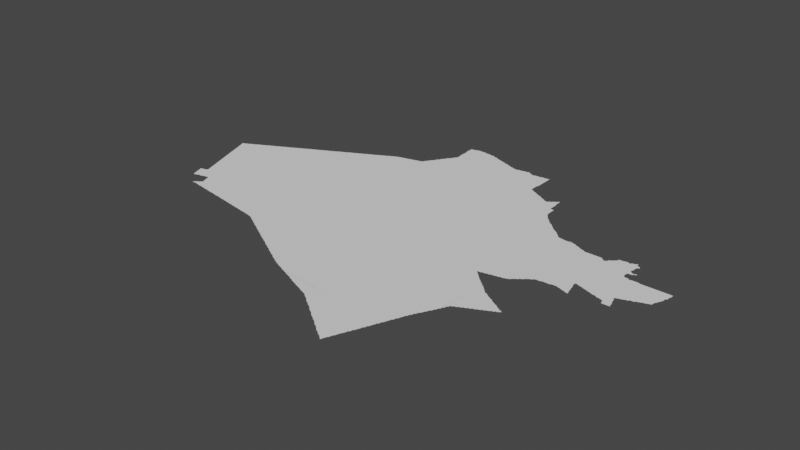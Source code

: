 # Source: baghdad.blend  (saved by Blender 3.3.6; exported with 4.5.12 LTS)
import bpy
from mathutils import Matrix  # noqa: F401  (used for matrix-valued properties, if any)

bpy.ops.wm.read_factory_settings(use_empty=True)
scene = bpy.context.scene
scene.name = 'Scene'

# ---- collections
col_collection = bpy.data.collections.new('Collection'); scene.collection.children.link(col_collection)

# ---- node groups
ng_auto_smooth = bpy.data.node_groups.new('Auto Smooth', 'GeometryNodeTree')
_s = ng_auto_smooth.interface.new_socket(name='Geometry', in_out='OUTPUT', socket_type='NodeSocketGeometry')
_s = ng_auto_smooth.interface.new_socket(name='Geometry', in_out='INPUT', socket_type='NodeSocketGeometry')
_s = ng_auto_smooth.interface.new_socket(name='Angle', in_out='INPUT', socket_type='NodeSocketFloat')
_s.subtype = 'ANGLE'
_s.min_value = 0.0
_s.max_value = 3.142
ng_auto_smooth.is_modifier = True
_N = ng_auto_smooth.nodes; _L = ng_auto_smooth.links
n0 = _N.new('NodeGroupOutput'); n0.name = 'Group Output'; n0.location = (480, -100)
n1 = _N.new('NodeGroupInput'); n1.name = 'Group Input'; n1.location = (-420, -300)
n2 = _N.new('NodeGroupInput'); n2.name = 'Group Input.001'; n2.location = (-60, -100)
n3 = _N.new('GeometryNodeSetShadeSmooth'); n3.name = 'Set Shade Smooth'; n3.location = (120, -100)
n3.domain = 'EDGE'
n4 = _N.new('GeometryNodeSetShadeSmooth'); n4.name = 'Set Shade Smooth.001'; n4.location = (300, -100)
n5 = _N.new('GeometryNodeInputMeshEdgeAngle'); n5.name = 'Edge Angle'; n5.location = (-420, -220)
n6 = _N.new('GeometryNodeInputEdgeSmooth'); n6.name = 'Is Edge Smooth'; n6.location = (-60, -160)
n7 = _N.new('GeometryNodeInputShadeSmooth'); n7.name = 'Is Face Smooth'; n7.location = (-240, -340)
n8 = _N.new('FunctionNodeBooleanMath'); n8.name = 'Boolean Math'; n8.location = (-60, -220)
n9 = _N.new('FunctionNodeCompare'); n9.name = 'Compare'; n9.location = (-240, -180)
n9.operation = 'LESS_EQUAL'
_L.new(n5.outputs[0], n9.inputs[0])
_L.new(n4.outputs[0], n0.inputs[0])
_L.new(n1.outputs[1], n9.inputs[1])
_L.new(n9.outputs[0], n8.inputs[0])
_L.new(n7.outputs[0], n8.inputs[1])
_L.new(n2.outputs[0], n3.inputs[0])
_L.new(n6.outputs[0], n3.inputs[1])
_L.new(n3.outputs[0], n4.inputs[0])
_L.new(n8.outputs[0], n3.inputs[2])
n0.is_active_output = True

# ---- world
world_world = bpy.data.worlds.new('World'); scene.world = world_world
world_world.use_nodes = True; world_world.node_tree.nodes.clear()
_N = world_world.node_tree.nodes; _L = world_world.node_tree.links
n0 = _N.new('ShaderNodeOutputWorld'); n0.name = 'World Output'; n0.location = (300, 300)
n1 = _N.new('ShaderNodeBackground'); n1.name = 'Background'; n1.location = (10, 300)
n1.inputs[0].default_value = (0.05088, 0.05088, 0.05088, 1.0)
_L.new(n1.outputs[0], n0.inputs[0])
n0.is_active_output = True
world_world.color = (0.05088, 0.05088, 0.05088)
world_world.use_sun_shadow = False
world_world.sun_shadow_jitter_overblur = 0.0

# ---- meshes
me_mesh_001 = bpy.data.meshes.new('Mesh.001')
me_mesh_001.from_pydata([(39.04, 32.32, -5.375e-08), (39.0, 32.44, -4.578e-08), (39.0, 32.45, -7.57e-08), (38.99, 32.47, -8.316e-08), (39.0, 32.48, -4.162e-08), (39.02, 32.38, -7.195e-08), (39.02, 32.39, -7.937e-08), (39.01, 32.41, -8.777e-08), (39.01, 32.43, -9.518e-08), (39.01, 32.48, -6.784e-08), (39.04, 32.33, -7.955e-08), (39.03, 32.35, -9.042e-08), (39.03, 32.37, -9.525e-08), (39.03, 32.48, -8.386e-08), (39.04, 32.64, -9.108e-08), (38.94, 32.94, -4.162e-08), (38.94, 32.95, -7.142e-08), (38.96, 32.88, -4.162e-08), (38.96, 32.89, -7.358e-08), (38.95, 32.91, -8.738e-08), (38.98, 32.82, -4.162e-08), (38.98, 32.83, -7.142e-08), (38.97, 32.85, -9.171e-08), (38.97, 32.87, -9.246e-08), (38.95, 32.93, -9.227e-08), (39.0, 32.76, -4.162e-08), (39.0, 32.77, -7.358e-08), (38.99, 32.79, -8.738e-08), (38.99, 32.81, -9.843e-08), (39.02, 32.7, -4.162e-08), (39.02, 32.71, -7.142e-08), (39.01, 32.73, -8.738e-08), (39.01, 32.75, -9.889e-08), (39.04, 32.65, -6.972e-08), (39.03, 32.67, -8.529e-08), (38.84, 33.24, -4.439e-08), (38.84, 33.25, -7.544e-08), (38.83, 33.27, -8.694e-08), (38.86, 33.18, -7.096e-08), (38.86, 33.19, -7.513e-08), (38.85, 33.21, -8.694e-08), (38.88, 33.12, -4.439e-08), (38.88, 33.13, -7.513e-08), (38.87, 33.15, -8.694e-08), (38.87, 33.17, -9.452e-08), (38.9, 33.06, -6.886e-08), (38.9, 33.07, -7.142e-08), (38.89, 33.09, -8.696e-08), (38.89, 33.11, -9.43e-08), (38.85, 33.23, -9.944e-08), (38.92, 33.0, -4.162e-08), (38.92, 33.01, -7.358e-08), (38.91, 33.03, -9.045e-08), (38.91, 33.05, -9.246e-08), (38.93, 32.97, -8.738e-08), (38.93, 32.99, -9.36e-08), (38.8, 33.35, -3.329e-08), (38.82, 33.3, -4.439e-08), (38.82, 33.31, -7.513e-08), (38.81, 33.33, -9.017e-08), (38.8, 33.36, -6.076e-08), (38.81, 33.36, -8.99e-08), (38.81, 33.35, -8.157e-08), (38.8, 33.35, -9.249e-08), (38.81, 33.36, -6.409e-08), (38.83, 33.29, -9.665e-08), (38.85, 33.37, -1.042e-07), (38.83, 33.37, -8.566e-08), (38.85, 33.38, -6.516e-08), (38.87, 33.39, -8.684e-08), (38.89, 33.4, -6.638e-08), (38.89, 33.39, -9.603e-08), (38.91, 33.41, -8.711e-08), (38.93, 33.41, -9.926e-08), (38.93, 33.42, -7.058e-08), (38.95, 33.43, -8.785e-08), (38.97, 33.43, -9.346e-08), (38.97, 33.44, -6.928e-08), (38.99, 33.45, -8.971e-08), (39.0, 33.46, -3.329e-08), (39.01, 33.46, -7.38e-08), (39.03, 33.47, -9.062e-08), (39.04, 33.48, -4.162e-08), (39.05, 32.31, -9.054e-08), (39.07, 32.31, -9.332e-08), (39.09, 32.32, -7.406e-08), (39.1, 32.32, -4.606e-08), (39.21, 32.15, -4.217e-08), (39.21, 32.16, -4.217e-08), (39.21, 32.15, -7.491e-08), (39.21, 32.16, -8.86e-08), (39.22, 32.15, -7.491e-08), (39.22, 32.16, -5.28e-08), (39.23, 32.15, -8.707e-08), (39.23, 32.17, -8.768e-08), (39.24, 32.18, -4.162e-08), (39.25, 32.15, -9.094e-08), (39.27, 32.19, -1.031e-07), (39.25, 32.19, -7.999e-08), (39.27, 32.15, -9.241e-08), (39.27, 32.2, -7.391e-08), (39.28, 32.3, -4.162e-08), (39.28, 32.31, -6.972e-08), (39.29, 32.14, -4.703e-08), (39.29, 32.15, -9.784e-08), (39.29, 32.21, -9.601e-08), (39.29, 32.22, -3.329e-08), (39.3, 32.22, -7.146e-08), (39.3, 32.24, -4.439e-08), (39.3, 32.25, -7.401e-08), (39.29, 32.27, -8.818e-08), (39.29, 32.29, -9.812e-08), (39.31, 32.14, -7.588e-08), (39.31, 32.22, -1.125e-07), (39.31, 32.24, -9.827e-08), (39.33, 32.14, -8.416e-08), (39.35, 32.13, -8.707e-08), (39.41, 32.13, -9.972e-08), (39.13, 32.44, -9.988e-08), (39.05, 32.49, -8.92e-08), (39.06, 32.58, -3.329e-08), (39.06, 32.59, -6.972e-08), (39.05, 32.61, -8.529e-08), (39.05, 32.63, -9.673e-08), (39.07, 32.49, -9.509e-08), (39.08, 32.5, -4.162e-08), (39.08, 32.52, -3.329e-08), (39.08, 32.53, -6.972e-08), (39.07, 32.55, -8.529e-08), (39.07, 32.57, -9.251e-08), (39.08, 32.5, -4.994e-08), (39.08, 32.5, -5.664e-08), (39.09, 32.5, -5.993e-08), (39.09, 32.5, -8.653e-08), (39.08, 32.51, -4.994e-08), (39.09, 32.52, -9.146e-08), (39.11, 32.33, -9.692e-08), (39.09, 32.5, -9.554e-08), (39.42, 33.0, -9.267e-08), (39.13, 32.33, -9.073e-08), (39.15, 32.33, -8.707e-08), (39.17, 32.34, -9.158e-08), (39.19, 32.34, -5.76e-08), (39.19, 32.35, -9.848e-08), (39.21, 32.35, -9.334e-08), (39.23, 32.35, -8.823e-08), (39.25, 32.36, -9.404e-08), (39.27, 32.33, -8.529e-08), (39.27, 32.35, -9.194e-08), (39.03, 32.69, -9.661e-08), (39.05, 33.48, -7.753e-08), (39.07, 33.49, -9.178e-08), (39.08, 33.5, -4.162e-08), (39.09, 33.5, -9.646e-08), (39.11, 33.51, -9.513e-08), (39.12, 33.52, -4.412e-08), (39.13, 33.53, -8.032e-08), (39.15, 33.53, -9.317e-08), (39.16, 33.54, -5.527e-08), (39.17, 33.55, -9.418e-08), (39.19, 33.55, -9.419e-08), (39.2, 33.56, -5.438e-08), (39.21, 33.57, -8.144e-08), (39.23, 33.57, -9.597e-08), (39.61, 33.54, -9.988e-08), (39.24, 33.58, -8.269e-08), (39.25, 33.59, -8.424e-08), (39.27, 33.59, -9.597e-08), (39.28, 33.6, -7.72e-08), (39.29, 33.61, -8.566e-08), (39.31, 33.61, -9.681e-08), (39.31, 33.62, -6.409e-08), (39.33, 33.63, -8.472e-08), (39.35, 33.63, -9.848e-08), (39.35, 33.64, -6.638e-08), (39.37, 32.13, -9.094e-08), (39.39, 32.13, -9.505e-08), (39.41, 32.12, -4.703e-08), (39.43, 32.12, -8.97e-08), (39.45, 32.12, -9.057e-08), (39.47, 32.11, -8.707e-08), (39.49, 32.11, -9.094e-08), (39.51, 32.11, -9.241e-08), (39.53, 32.1, -8.058e-08), (39.53, 32.11, -9.973e-08), (39.55, 32.1, -7.708e-08), (39.57, 32.1, -8.468e-08), (39.59, 32.09, -8.768e-08), (39.61, 32.09, -9.429e-08), (39.63, 32.09, -9.253e-08), (39.65, 32.09, -9.848e-08), (39.65, 32.08, -5.261e-08), (39.67, 32.08, -7.708e-08), (39.39, 33.65, -9.694e-08), (39.37, 33.65, -8.684e-08), (39.39, 33.66, -6.835e-08), (39.41, 33.67, -8.785e-08), (39.43, 33.67, -9.926e-08), (39.43, 33.68, -7.058e-08), (39.45, 33.69, -7.857e-08), (39.46, 33.7, -3.329e-08), (39.47, 33.7, -7.38e-08), (39.49, 33.71, -9.042e-08), (39.5, 33.72, -7.309e-08), (39.51, 33.72, -7.485e-08), (39.53, 33.73, -9.11e-08), (39.54, 33.74, -4.162e-08), (39.55, 33.74, -7.753e-08), (39.57, 33.75, -8.177e-08), (39.58, 33.76, -4.217e-08), (39.59, 33.77, -8.032e-08), (39.61, 33.77, -8.377e-08), (39.62, 33.78, -4.412e-08), (39.63, 33.79, -8.092e-08), (39.65, 33.79, -9.424e-08), (39.66, 33.8, -7.262e-08), (39.67, 33.81, -8.25e-08), (39.69, 32.08, -8.953e-08), (39.71, 32.07, -8.768e-08), (39.73, 32.07, -9.111e-08), (39.75, 32.07, -9.778e-08), (39.77, 32.06, -5.261e-08), (39.77, 32.07, -9.773e-08), (39.79, 32.06, -7.708e-08), (39.81, 32.06, -8.468e-08), (39.83, 32.05, -8.768e-08), (39.85, 32.05, -9.806e-08), (39.87, 32.05, -9.253e-08), (39.89, 32.04, -5.261e-08), (39.89, 32.05, -9.977e-08), (39.91, 32.04, -7.708e-08), (39.93, 32.04, -8.386e-08), (39.95, 32.03, -8.928e-08), (39.99, 32.03, -9.67e-08), (40.0, 32.02, -3.329e-08), (40.12, 33.04, -7.803e-08), (39.69, 33.81, -9.419e-08), (39.7, 33.82, -5.28e-08), (39.73, 33.83, -9.893e-08), (39.71, 33.83, -8.424e-08), (39.77, 33.85, -9.943e-08), (39.74, 33.84, -7.483e-08), (39.75, 33.85, -8.462e-08), (39.77, 33.86, -6.409e-08), (39.79, 33.87, -9.126e-08), (39.81, 33.87, -9.034e-08), (39.81, 33.88, -6.249e-08), (39.83, 33.89, -8.684e-08), (39.85, 33.89, -9.848e-08), (39.85, 33.9, -6.638e-08), (39.87, 33.91, -8.711e-08), (40.07, 33.9, -9.988e-08), (39.89, 33.91, -9.926e-08), (39.93, 33.93, -9.771e-08), (39.89, 33.92, -7.058e-08), (39.91, 33.93, -8.785e-08), (39.93, 33.94, -6.928e-08), (39.95, 33.95, -8.971e-08), (39.96, 33.96, -3.329e-08), (39.97, 33.96, -7.38e-08), (39.99, 33.97, -9.062e-08), (40.13, 32.0, -5.842e-08), (40.15, 32.0, -8.478e-08), (40.17, 32.0, -8.386e-08), (40.19, 31.99, -8.928e-08), (40.21, 31.99, -9.128e-08), (40.24, 31.98, -3.329e-08), (40.23, 31.99, -9.28e-08), (40.25, 31.98, -5.842e-08), (40.21, 32.34, -9.988e-08), (40.27, 31.98, -7.816e-08), (40.29, 31.98, -8.386e-08), (40.31, 31.97, -8.952e-08), (40.01, 32.02, -7.207e-08), (40.03, 32.02, -7.816e-08), (40.05, 32.02, -8.386e-08), (40.07, 32.01, -8.98e-08), (40.11, 32.01, -9.785e-08), (40.4, 34.09, -9.988e-08), (40.0, 33.98, -8.14e-08), (40.01, 33.98, -7.753e-08), (40.03, 33.99, -9.11e-08), (40.04, 34.0, -4.162e-08), (40.05, 34.0, -8.121e-08), (40.07, 34.01, -9.513e-08), (40.08, 34.02, -4.412e-08), (40.09, 34.03, -8.393e-08), (40.11, 34.03, -9.317e-08), (40.12, 34.04, -5.527e-08), (40.15, 34.05, -9.579e-08), (40.13, 34.05, -8.25e-08), (40.16, 34.06, -5.438e-08), (40.17, 34.07, -8.144e-08), (40.19, 34.07, -9.597e-08), (40.2, 34.08, -5.771e-08), (40.21, 34.09, -8.424e-08), (40.23, 34.09, -8.98e-08), (40.24, 34.1, -6.193e-08), (40.25, 34.11, -9.518e-08), (40.27, 34.11, -9.681e-08), (40.27, 34.12, -6.409e-08), (40.29, 34.13, -8.472e-08), (40.31, 34.13, -9.848e-08), (40.31, 34.14, -6.638e-08), (40.33, 31.97, -9.431e-08), (40.36, 31.96, -4.162e-08), (40.35, 31.97, -9.588e-08), (40.37, 31.96, -6.187e-08), (40.39, 31.96, -7.915e-08), (40.41, 31.95, -8.48e-08), (40.44, 31.94, -3.329e-08), (40.43, 31.95, -9.913e-08), (40.45, 31.94, -7.67e-08), (40.48, 31.92, -4.412e-08), (40.47, 31.93, -8.844e-08), (40.49, 31.91, -8.144e-08), (40.77, 31.96, -9.988e-08), (40.52, 31.9, -6.193e-08), (40.51, 31.91, -9.307e-08), (40.53, 31.89, -8.505e-08), (40.55, 31.88, -7.01e-08), (40.55, 31.89, -9.848e-08), (40.58, 31.86, -3.329e-08), (40.57, 31.87, -8.804e-08), (40.59, 31.86, -7.581e-08), (40.62, 31.84, -4.412e-08), (40.61, 31.85, -9.762e-08), (40.63, 31.83, -8.674e-08), (40.65, 33.06, -9.052e-08), (41.15, 34.27, -9.988e-08), (40.33, 34.15, -8.684e-08), (40.35, 34.16, -6.835e-08), (40.35, 34.15, -9.573e-08), (40.37, 34.17, -8.785e-08), (40.39, 34.17, -9.926e-08), (40.39, 34.18, -7.058e-08), (40.41, 34.19, -8.804e-08), (40.42, 34.2, -3.329e-08), (40.43, 34.2, -7.38e-08), (40.45, 34.21, -9.042e-08), (40.46, 34.22, -3.329e-08), (40.47, 34.22, -7.485e-08), (40.49, 34.23, -9.11e-08), (40.5, 34.24, -6.513e-08), (40.53, 34.25, -9.172e-08), (40.51, 34.24, -7.753e-08), (40.54, 34.26, -4.217e-08), (40.55, 34.27, -8.391e-08), (40.57, 34.27, -9.317e-08), (40.58, 34.28, -4.412e-08), (40.59, 34.29, -8.092e-08), (40.61, 34.29, -9.419e-08), (40.62, 34.3, -7.275e-08), (40.63, 34.31, -8.25e-08), (40.9, 31.68, -4.412e-08), (40.91, 31.67, -8.649e-08), (40.94, 31.66, -5.771e-08), (40.93, 31.67, -9.21e-08), (40.95, 31.65, -8.533e-08), (40.66, 31.82, -5.771e-08), (40.65, 31.83, -9.378e-08), (40.67, 31.81, -8.472e-08), (40.69, 31.8, -6.835e-08), (40.69, 31.81, -9.848e-08), (40.72, 31.78, -6.535e-08), (40.71, 31.79, -9.195e-08), (40.73, 31.78, -7.581e-08), (40.76, 31.76, -7.129e-08), (40.75, 31.77, -9.665e-08), (40.77, 31.75, -8.2e-08), (40.8, 31.74, -5.771e-08), (40.79, 31.75, -9.5e-08), (40.81, 31.73, -8.939e-08), (40.83, 31.72, -6.638e-08), (40.83, 31.73, -9.76e-08), (40.86, 31.7, -3.329e-08), (40.85, 31.71, -8.804e-08), (40.87, 31.7, -8.22e-08), (40.89, 31.69, -9.196e-08), (41.13, 33.0, -8.974e-08), (40.65, 34.31, -9.824e-08), (40.66, 34.32, -3.329e-08), (40.67, 34.32, -7.335e-08), (40.71, 34.33, -9.662e-08), (40.69, 34.32, -8.279e-08), (40.73, 34.33, -9.257e-08), (40.75, 34.34, -6.326e-08), (40.77, 34.34, -8.783e-08), (40.79, 34.35, -8.874e-08), (40.81, 34.35, -9.339e-08), (40.82, 34.36, -4.162e-08), (40.83, 34.36, -8.972e-08), (40.85, 34.36, -8.386e-08), (40.87, 34.37, -8.92e-08), (40.89, 34.37, -9.349e-08), (40.9, 34.38, -4.162e-08), (40.91, 34.38, -7.524e-08), (40.93, 34.38, -8.875e-08), (40.95, 34.39, -9.755e-08), (40.12, 32.0, 3.329e-08), (40.74, 34.34, 3.329e-08), (42.64, 30.72, -5.28e-08), (42.66, 30.7, -6.532e-08), (42.65, 30.71, -8.732e-08), (42.67, 30.69, -7.679e-08), (42.69, 30.68, -6.748e-08), (42.69, 30.69, -9.593e-08), (42.72, 30.66, -4.412e-08), (42.71, 30.67, -9.083e-08), (42.76, 30.71, -9.988e-08), (42.73, 30.65, -8.744e-08), (42.75, 30.64, -7.299e-08), (42.75, 30.65, -9.926e-08), (42.78, 30.62, -6.023e-08), (42.77, 30.63, -9.316e-08), (42.8, 30.6, -4.162e-08), (42.79, 30.61, -8.92e-08), (42.8, 30.6, -5.438e-08), (42.81, 30.61, -8.529e-08), (42.81, 30.63, -9.419e-08), (42.82, 30.65, -8.429e-08), (42.82, 30.64, -4.528e-08), (42.83, 30.67, -9.007e-08), (42.85, 30.73, -1.003e-07), (42.84, 30.68, -3.329e-08), (42.84, 30.69, -7.277e-08), (42.85, 30.71, -8.711e-08), (40.97, 31.64, -6.638e-08), (40.97, 31.65, -9.76e-08), (40.99, 31.63, -9.123e-08), (41.01, 31.62, -7.311e-08), (41.01, 31.63, -9.834e-08), (41.04, 31.6, -4.217e-08), (41.03, 31.61, -9.148e-08), (41.05, 31.59, -8.601e-08), (41.08, 31.58, -5.868e-08), (41.07, 31.59, -9.419e-08), (41.28, 31.71, -9.988e-08), (41.09, 31.57, -8.923e-08), (41.11, 31.56, -8.28e-08), (41.11, 31.57, -9.681e-08), (41.13, 31.55, -8.761e-08), (41.15, 31.54, -7.311e-08), (41.15, 31.55, -9.878e-08), (41.18, 31.52, -4.217e-08), (41.17, 31.53, -9.148e-08), (41.19, 31.51, -8.604e-08), (41.22, 31.5, -5.28e-08), (41.21, 31.51, -9.082e-08), (41.23, 31.49, -8.462e-08), (41.25, 31.48, -8.175e-08), (41.25, 31.49, -9.842e-08), (41.27, 31.47, -8.737e-08), (40.97, 34.39, -9.51e-08), (40.98, 34.41, -8.105e-08), (40.99, 34.41, -9.677e-08), (41.0, 34.44, -4.162e-08), (40.99, 34.43, -8.931e-08), (41.01, 34.45, -8.94e-08), (41.02, 34.47, -6.516e-08), (41.03, 34.47, -8.962e-08), (41.03, 34.49, -7.877e-08), (41.04, 34.5, -3.329e-08), (41.05, 34.51, -8.804e-08), (41.06, 34.52, -6.354e-08), (41.07, 34.53, -9.508e-08), (41.07, 34.55, -7.855e-08), (41.08, 34.56, -6.143e-08), (41.09, 34.57, -8.804e-08), (41.1, 34.58, -7.876e-08), (41.11, 34.61, -7.635e-08), (41.11, 34.59, -9.698e-08), (41.12, 34.62, -6.057e-08), (41.13, 34.63, -8.643e-08), (41.14, 34.64, -6.193e-08), (41.15, 34.65, -9.5e-08), (41.15, 34.67, -7.012e-08), (41.16, 34.68, -3.329e-08), (41.17, 34.69, -8.643e-08), (41.18, 34.7, -5.868e-08), (41.19, 34.71, -9.41e-08), (41.2, 34.73, -7.399e-08), (41.21, 34.73, -9.721e-08), (41.21, 34.75, -8.566e-08), (41.22, 34.76, -5.868e-08), (41.23, 34.77, -9.3e-08), (41.24, 34.79, -9.045e-08), (41.24, 34.81, -8.517e-08), (41.24, 34.83, -8.74e-08), (41.23, 34.85, -9.19e-08), (41.23, 34.87, -9.674e-08), (41.36, 34.82, -9.988e-08), (41.22, 34.99, -4.661e-08), (41.22, 35.01, -4.994e-08), (41.22, 35.03, -6.73e-08), (41.22, 35.05, -8.18e-08), (41.22, 35.07, -9.113e-08), (41.22, 35.09, -8.324e-08), (41.22, 35.1, -6.193e-08), (41.23, 34.89, -9.156e-08), (41.23, 34.91, -9.094e-08), (41.23, 34.93, -9.275e-08), (41.23, 34.95, -9.228e-08), (41.23, 34.97, -9.364e-08), (41.23, 34.99, -9.692e-08), (41.27, 35.11, -1.045e-07), (41.23, 35.11, -9.024e-08), (41.25, 35.11, -9.279e-08), (41.28, 35.12, -5.375e-08), (41.48, 31.36, -5.951e-08), (41.49, 31.35, -8.734e-08), (41.52, 31.34, -4.162e-08), (41.51, 31.35, -9.749e-08), (41.53, 31.34, -8.487e-08), (41.55, 31.33, -8.737e-08), (41.57, 31.32, -6.084e-08), (41.57, 31.33, -9.695e-08), (41.59, 31.31, -8.909e-08), (41.29, 31.46, -9.165e-08), (41.29, 31.47, -9.817e-08), (41.32, 31.44, -4.162e-08), (41.31, 31.45, -9.095e-08), (41.33, 31.43, -8.761e-08), (41.36, 31.42, -5.28e-08), (41.35, 31.43, -9.419e-08), (41.37, 31.41, -8.462e-08), (41.39, 31.4, -6.516e-08), (41.39, 31.41, -9.634e-08), (41.41, 31.39, -8.737e-08), (41.43, 31.38, -6.904e-08), (41.43, 31.39, -9.926e-08), (41.45, 31.37, -9.107e-08), (41.47, 31.37, -9.904e-08), (41.57, 33.05, -8.584e-08), (41.29, 35.12, -8.724e-08), (41.31, 35.13, -8.723e-08), (41.33, 35.13, -9.339e-08), (41.34, 35.14, -4.162e-08), (41.35, 35.13, -9.926e-08), (41.35, 35.14, -4.786e-08), (41.39, 35.13, -9.758e-08), (41.37, 35.13, -9.264e-08), (41.41, 35.13, -9.387e-08), (41.53, 34.94, -9.988e-08), (41.43, 35.13, -8.788e-08), (41.45, 35.12, -8.468e-08), (41.47, 35.12, -8.268e-08), (41.51, 35.11, -9.914e-08), (41.49, 35.12, -6.48e-08), (41.51, 35.12, -4.661e-08), (41.53, 35.11, -9.241e-08), (41.55, 35.11, -9.268e-08), (41.57, 35.11, -8.529e-08), (41.59, 35.09, -9.926e-08), (41.59, 35.1, -6.459e-08), (41.62, 31.3, -7.045e-08), (41.61, 31.31, -9.328e-08), (41.63, 31.3, -7.581e-08), (41.65, 31.29, -9.839e-08), (41.67, 31.28, -6.564e-08), (41.67, 31.29, -9.772e-08), (41.69, 31.27, -8.462e-08), (41.72, 31.26, -4.528e-08), (41.71, 31.27, -9.51e-08), (41.73, 31.26, -9.351e-08), (41.75, 31.25, -8.972e-08), (41.77, 31.24, -6.733e-08), (41.77, 31.25, -9.926e-08), (41.79, 31.23, -9.243e-08), (41.82, 31.22, -5.375e-08), (41.81, 31.23, -8.998e-08), (41.83, 31.21, -8.092e-08), (41.85, 31.21, -8.865e-08), (41.87, 31.2, -7.277e-08), (41.89, 31.19, -1.012e-07), (41.91, 31.18, -5.693e-08), (41.91, 31.19, -9.902e-08), (41.78, 32.79, -5.892e-08), (41.97, 33.02, -8.506e-08), (41.71, 34.98, -9.988e-08), (41.87, 34.99, -9.977e-08), (41.65, 35.07, -9.666e-08), (41.61, 35.09, -8.972e-08), (41.63, 35.09, -8.263e-08), (41.65, 35.08, -5.845e-08), (41.67, 35.07, -8.872e-08), (41.69, 35.06, -7.756e-08), (41.71, 35.05, -9.518e-08), (41.7, 35.06, -4.528e-08), (41.75, 35.04, -8.617e-08), (41.73, 35.05, -8.723e-08), (41.77, 35.03, -9.246e-08), (41.76, 35.04, -4.162e-08), (41.79, 35.03, -8.529e-08), (41.81, 35.01, -9.926e-08), (41.81, 35.02, -6.68e-08), (41.83, 35.01, -9.172e-08), (41.85, 35.01, -8.435e-08), (41.87, 35.0, -5.693e-08), (41.89, 34.99, -9.013e-08), (41.93, 34.97, -9.539e-08), (41.91, 34.98, -7.955e-08), (42.2, 31.04, -5.868e-08), (42.22, 31.02, -6.549e-08), (42.21, 31.03, -8.616e-08), (42.23, 31.01, -7.749e-08), (41.93, 31.17, -8.407e-08), (41.96, 31.16, -4.162e-08), (41.95, 31.17, -9.921e-08), (41.97, 31.16, -8.294e-08), (41.99, 31.15, -9.152e-08), (42.01, 31.14, -6.3e-08), (42.01, 31.15, -9.518e-08), (42.03, 31.13, -8.529e-08), (42.06, 31.12, -4.412e-08), (42.05, 31.13, -9.365e-08), (42.07, 31.12, -8.48e-08), (42.09, 31.11, -9.269e-08), (42.11, 31.1, -6.541e-08), (42.11, 31.11, -9.926e-08), (42.14, 31.08, -4.217e-08), (42.13, 31.09, -8.92e-08), (42.15, 31.07, -8.192e-08), (42.17, 31.06, -7.166e-08), (42.17, 31.07, -9.682e-08), (42.19, 31.05, -9.306e-08), (41.92, 34.98, -5.438e-08), (41.95, 34.97, -8.751e-08), (41.97, 34.96, -7.513e-08), (41.99, 34.95, -9.584e-08), (41.98, 34.96, -4.162e-08), (42.01, 34.95, -9.111e-08), (42.03, 34.95, -9.241e-08), (42.05, 34.95, -9.813e-08), (42.05, 34.96, -4.717e-08), (42.09, 34.96, -8.716e-08), (42.07, 34.96, -6.948e-08), (42.11, 34.96, -9.489e-08), (42.13, 34.97, -8.902e-08), (42.15, 34.97, -9.379e-08), (42.17, 34.97, -9.571e-08), (42.2, 34.98, -7.741e-08), (42.19, 34.98, -9.398e-08), (42.18, 34.97, -8.74e-08), (42.19, 34.98, -4.162e-08), (42.19, 34.98, -3.329e-08), (42.21, 34.97, -8.761e-08), (42.25, 34.95, -9.134e-08), (42.23, 34.96, -7.401e-08), (42.25, 31.0, -6.95e-08), (42.25, 31.01, -9.548e-08), (42.28, 30.98, -5.527e-08), (42.27, 30.99, -9.083e-08), (42.29, 30.97, -8.812e-08), (42.31, 30.96, -7.399e-08), (42.31, 30.97, -9.926e-08), (42.34, 30.94, -6.354e-08), (42.33, 30.95, -9.462e-08), (42.36, 30.92, -7.013e-08), (42.35, 30.93, -9.754e-08), (42.37, 30.91, -8.192e-08), (42.39, 30.9, -7.166e-08), (42.39, 30.91, -9.5e-08), (42.42, 30.88, -5.868e-08), (42.41, 30.89, -9.306e-08), (42.44, 30.86, -8.616e-08), (42.43, 30.87, -8.76e-08), (42.45, 30.85, -7.749e-08), (42.47, 30.84, -6.95e-08), (42.47, 30.85, -9.245e-08), (42.5, 30.82, -4.412e-08), (42.49, 30.83, -9.083e-08), (42.51, 30.81, -8.745e-08), (42.53, 30.8, -7.299e-08), (42.53, 30.81, -9.791e-08), (42.56, 30.78, -6.023e-08), (42.55, 30.79, -9.5e-08), (42.62, 31.23, -9.988e-08), (42.86, 34.03, -9.988e-08), (42.55, 34.55, -9.952e-08), (42.49, 34.59, -9.757e-08), (42.53, 34.57, -8.734e-08), (42.59, 34.53, -9.835e-08), (42.49, 34.61, -9.583e-08), (42.49, 34.71, -1.07e-07), (42.49, 34.66, -9.489e-08), (42.49, 34.69, -9.364e-08), (42.51, 34.58, -7.298e-08), (42.5, 34.72, -4.832e-08), (42.5, 34.89, -4.994e-08), (42.52, 34.58, -3.329e-08), (42.55, 34.56, -7.01e-08), (42.24, 34.96, -3.329e-08), (42.27, 34.94, -8.92e-08), (42.29, 34.94, -8.606e-08), (42.31, 34.95, -9.312e-08), (42.33, 34.95, -9.038e-08), (42.36, 34.95, -9.45e-08), (42.37, 34.95, -9.253e-08), (42.39, 34.95, -9.692e-08), (42.39, 34.96, -4.661e-08), (42.41, 34.96, -9.439e-08), (42.43, 34.96, -8.269e-08), (42.45, 34.96, -8.164e-08), (42.47, 34.96, -8.74e-08), (42.49, 34.97, -8.848e-08), (42.5, 34.93, -4.994e-08), (42.5, 34.97, -4.742e-08), (42.58, 30.76, -6.974e-08), (42.57, 30.77, -8.92e-08), (42.59, 30.75, -8.043e-08), (42.61, 30.74, -7.025e-08), (42.61, 30.75, -9.76e-08), (42.63, 30.73, -9.611e-08), (42.87, 30.77, -9.826e-08), (42.86, 30.73, -6.409e-08), (42.87, 30.75, -8.424e-08), (42.89, 30.81, -9.113e-08), (42.88, 33.04, -9.052e-08), (42.95, 34.33, -9.957e-08), (42.94, 34.21, -9.988e-08), (42.57, 34.55, -8.566e-08), (42.59, 34.54, -6.409e-08), (42.63, 34.51, -9.553e-08), (42.62, 34.52, -7.83e-08), (42.61, 34.53, -8.462e-08), (42.67, 34.49, -9.657e-08), (42.65, 34.51, -7.812e-08), (42.66, 34.5, -4.412e-08), (42.71, 34.47, -9.448e-08), (42.7, 34.48, -7.01e-08), (42.69, 34.49, -7.787e-08), (42.75, 34.45, -9.099e-08), (42.73, 34.46, -7.27e-08), (42.74, 34.46, -3.329e-08), (42.77, 34.43, -9.848e-08), (42.77, 34.44, -7.167e-08), (42.79, 34.43, -8.458e-08), (42.81, 34.42, -6.197e-08), (42.89, 34.4, -9.988e-08), (42.83, 34.43, -8.886e-08), (42.84, 34.44, -4.162e-08), (42.87, 34.45, -1.01e-07), (42.85, 34.45, -7.999e-08), (42.87, 34.47, -7.577e-08), (42.88, 30.78, -7.256e-08), (42.88, 30.79, -8.152e-08), (42.9, 30.82, -3.329e-08), (42.9, 30.83, -7.401e-08), (42.91, 30.85, -8.737e-08), (42.91, 30.87, -9.848e-08), (42.92, 30.87, -6.3e-08), (42.93, 30.89, -8.462e-08), (42.93, 30.91, -9.51e-08), (42.95, 30.95, -9.271e-08), (42.94, 30.92, -5.438e-08), (42.95, 30.93, -8.092e-08), (42.97, 31.01, -9.515e-08), (42.96, 30.96, -8.706e-08), (42.96, 30.97, -7.513e-08), (42.97, 30.99, -8.761e-08), (42.98, 31.01, -6.564e-08), (42.99, 31.03, -8.498e-08), (42.99, 31.05, -8.813e-08), (43.01, 31.09, -9.622e-08), (43.0, 31.06, -5.438e-08), (43.01, 31.07, -8.092e-08), (43.03, 31.13, -9.226e-08), (43.02, 31.1, -4.162e-08), (43.02, 31.11, -7.485e-08), (43.03, 31.15, -9.848e-08), (43.04, 31.15, -6.792e-08), (43.05, 31.17, -8.533e-08), (43.05, 31.19, -9.597e-08), (43.07, 31.21, -8.833e-08), (43.11, 31.33, -9.874e-08), (43.06, 31.2, -5.375e-08), (43.07, 31.23, -9.221e-08), (43.08, 31.25, -8.065e-08), (43.09, 31.29, -9.812e-08), (43.08, 31.24, -4.162e-08), (43.09, 31.27, -8.914e-08), (43.11, 31.31, -8.939e-08), (43.1, 31.29, -6.541e-08), (43.13, 31.35, -8.58e-08), (43.12, 31.34, -5.951e-08), (43.13, 31.37, -9.429e-08), (43.15, 31.43, -9.769e-08), (43.14, 31.38, -4.162e-08), (43.14, 31.39, -7.581e-08), (43.15, 31.41, -8.934e-08), (43.17, 31.47, -9.756e-08), (43.19, 31.51, -9.849e-08), (43.21, 31.55, -9.847e-08), (43.16, 31.43, -6.733e-08), (43.17, 31.45, -8.684e-08), (43.18, 31.47, -6.638e-08), (43.19, 31.49, -8.684e-08), (43.29, 31.69, -9.789e-08), (43.37, 32.37, -1.073e-07), (43.08, 32.53, -9.988e-08), (43.17, 32.58, -8.818e-08), (43.17, 32.56, -7.222e-08), (43.19, 32.55, -8.331e-08), (43.18, 32.56, -3.329e-08), (43.18, 32.58, -7.852e-08), (43.19, 32.58, -7.491e-08), (43.22, 33.67, -9.988e-08), (43.23, 33.91, -9.583e-08), (43.21, 33.93, -8.81e-08), (43.01, 34.15, -9.123e-08), (43.03, 34.11, -8.889e-08), (43.01, 34.13, -9.76e-08), (43.0, 34.17, -5.327e-08), (43.0, 34.19, -4.994e-08), (43.0, 34.25, -5.022e-08), (43.05, 34.07, -9.854e-08), (43.04, 34.1, -6.596e-08), (43.02, 34.13, -6.638e-08), (43.05, 34.09, -7.778e-08), (43.07, 34.05, -9.76e-08), (43.07, 34.07, -7.829e-08), (43.09, 34.03, -9.5e-08), (43.09, 34.05, -7.468e-08), (43.13, 33.99, -9.557e-08), (43.11, 34.01, -9.76e-08), (43.11, 34.03, -7.468e-08), (43.12, 34.01, -7.166e-08), (43.15, 33.97, -9.541e-08), (43.15, 33.99, -7.382e-08), (43.18, 33.96, -6.575e-08), (43.17, 33.97, -7.894e-08), (43.2, 33.94, -7.075e-08), (43.19, 33.95, -8.403e-08), (42.89, 34.47, -9.271e-08), (42.89, 34.48, -6.973e-08), (42.95, 34.31, -9.744e-08), (42.95, 34.37, -9.657e-08), (42.94, 34.47, -9.572e-08), (42.91, 34.49, -9.317e-08), (42.92, 34.5, -6.126e-08), (42.93, 34.51, -8.944e-08), (42.94, 34.52, -4.412e-08), (42.95, 34.29, -9.77e-08), (42.95, 34.35, -8.997e-08), (42.95, 34.41, -8.99e-08), (42.94, 34.43, -8.606e-08), (42.94, 34.45, -8.74e-08), (42.94, 34.49, -8.299e-08), (42.94, 34.51, -8.324e-08), (42.94, 34.52, -6.084e-08), (42.97, 34.29, -9.562e-08), (42.99, 34.29, -9.999e-08), (43.0, 34.27, -6.187e-08), (43.0, 34.29, -7.016e-08), (43.2, 31.51, -7.058e-08), (43.21, 31.53, -8.785e-08), (43.22, 31.55, -6.928e-08), (43.23, 31.57, -8.971e-08), (43.25, 31.61, -9.137e-08), (43.24, 31.58, -3.329e-08), (43.24, 31.59, -7.38e-08), (43.26, 31.63, -8.2e-08), (43.26, 31.62, -4.162e-08), (43.27, 31.65, -9.11e-08), (43.28, 31.66, -6.526e-08), (43.29, 31.67, -7.787e-08), (43.3, 31.7, -4.412e-08), (43.31, 31.71, -8.032e-08), (43.31, 31.73, -9.41e-08), (43.32, 31.74, -5.438e-08), (43.33, 31.75, -8.25e-08), (43.33, 31.77, -9.419e-08), (43.35, 31.81, -9.219e-08), (43.37, 31.85, -9.915e-08), (43.34, 31.78, -5.438e-08), (43.35, 31.79, -8.282e-08), (43.36, 31.82, -5.771e-08), (43.37, 31.83, -8.462e-08), (43.39, 31.85, -8.032e-08), (43.4, 31.86, -4.412e-08), (43.41, 31.87, -9.473e-08), (43.43, 31.87, -7.79e-08), (43.44, 31.88, -5.438e-08), (43.45, 31.89, -9.34e-08), (43.61, 32.08, -9.988e-08), (43.47, 31.89, -8.25e-08), (43.49, 31.91, -9.826e-08), (43.48, 31.9, -5.438e-08), (43.51, 31.91, -8.006e-08), (43.41, 32.35, -9.494e-08), (43.43, 32.33, -8.497e-08), (43.49, 32.27, -9.827e-08), (43.47, 32.29, -9.135e-08), (43.45, 32.31, -8.814e-08), (43.46, 32.3, -5.327e-08), (43.48, 32.28, -6.354e-08), (43.51, 32.27, -8.092e-08), (43.23, 32.51, -8.958e-08), (43.21, 32.53, -8.602e-08), (43.2, 32.54, -4.217e-08), (43.21, 32.58, -4.661e-08), (43.21, 32.59, -9.77e-08), (43.22, 32.52, -4.412e-08), (43.23, 32.59, -9.496e-08), (43.28, 32.46, -8.976e-08), (43.27, 32.47, -9.245e-08), (43.25, 32.49, -9.083e-08), (43.24, 32.5, -5.327e-08), (43.25, 32.59, -8.975e-08), (43.26, 32.48, -6.126e-08), (43.27, 32.6, -8.435e-08), (43.29, 32.45, -8.991e-08), (43.29, 32.6, -7.708e-08), (43.31, 32.43, -9.587e-08), (43.31, 32.44, -6.796e-08), (43.31, 32.6, -6.828e-08), (43.31, 32.61, -9.77e-08), (43.35, 32.39, -9.779e-08), (43.33, 32.41, -9.322e-08), (43.33, 32.42, -7.135e-08), (43.33, 32.61, -9.371e-08), (43.35, 32.41, -7.468e-08), (43.35, 32.61, -9.482e-08), (43.37, 32.39, -7.766e-08), (43.37, 32.62, -8.435e-08), (43.39, 32.37, -7.948e-08), (43.39, 32.62, -7.708e-08), (43.42, 32.34, -6.993e-08), (43.4, 32.36, -3.329e-08), (43.41, 32.62, -6.828e-08), (43.41, 32.63, -9.924e-08), (43.43, 32.63, -9.371e-08), (43.44, 32.32, -4.217e-08), (43.45, 32.63, -8.975e-08), (43.47, 32.64, -8.435e-08), (43.49, 32.64, -6.992e-08), (43.61, 33.73, -1.057e-07), (43.49, 32.65, -9.76e-08), (43.51, 32.65, -7.935e-08), (43.25, 33.89, -9.492e-08), (43.24, 33.9, -6.177e-08), (43.27, 33.87, -9.447e-08), (43.26, 33.88, -7.135e-08), (43.29, 33.85, -9.926e-08), (43.29, 33.87, -7.469e-08), (43.32, 33.84, -6.593e-08), (43.31, 33.85, -7.948e-08), (43.34, 33.82, -7.089e-08), (43.33, 33.83, -8.437e-08), (43.35, 33.81, -8.485e-08), (43.38, 33.78, -8.413e-08), (43.37, 33.79, -9.185e-08), (43.36, 33.8, -5.868e-08), (43.39, 33.77, -9.492e-08), (43.43, 33.75, -9.562e-08), (43.41, 33.75, -9.681e-08), (43.4, 33.76, -7.135e-08), (43.45, 33.74, -8.736e-08), (43.55, 33.74, -8.741e-08), (43.22, 33.92, -5.28e-08), (43.52, 31.92, -5.951e-08), (43.53, 31.93, -9.594e-08), (43.55, 31.93, -8.424e-08), (43.56, 31.94, -5.771e-08), (43.57, 31.95, -9.597e-08), (43.59, 31.95, -8.424e-08), (43.61, 31.96, -6.084e-08), (43.61, 31.97, -9.681e-08), (43.63, 31.97, -8.566e-08), (43.65, 31.98, -6.409e-08), (43.65, 31.99, -9.555e-08), (43.67, 31.99, -9.33e-08), (43.69, 32.0, -6.564e-08), (43.53, 32.25, -8.968e-08), (43.52, 32.26, -4.412e-08), (43.55, 32.23, -9.926e-08), (43.55, 32.24, -7.195e-08), (43.57, 32.23, -8.505e-08), (43.59, 32.21, -9.597e-08), (43.58, 32.22, -6.538e-08), (43.65, 32.17, -9.954e-08), (43.61, 32.21, -7.768e-08), (43.63, 32.19, -8.968e-08), (43.62, 32.2, -4.412e-08), (43.65, 32.18, -7.195e-08), (43.68, 32.16, -8.211e-08), (43.67, 32.17, -8.595e-08), (43.69, 32.01, -9.672e-08), (43.69, 32.15, -9.597e-08), (43.71, 32.01, -8.684e-08), (43.73, 32.03, -9.687e-08), (43.71, 32.15, -8.092e-08), (43.73, 32.02, -6.638e-08), (43.77, 32.05, -1.002e-07), (43.73, 32.13, -9.196e-08), (43.72, 32.14, -4.412e-08), (43.75, 32.03, -8.684e-08), (43.75, 32.11, -9.926e-08), (43.75, 32.12, -7.195e-08), (43.77, 32.04, -6.733e-08), (43.77, 32.11, -8.504e-08), (43.79, 32.05, -8.785e-08), (43.79, 32.09, -1.029e-07), (43.78, 32.1, -6.538e-08), (43.81, 32.06, -7.058e-08), (43.81, 32.07, -9.926e-08), (43.81, 32.09, -8.092e-08), (43.83, 32.07, -7.694e-08), (43.82, 32.08, -4.412e-08), (43.52, 32.66, -7.654e-08), (43.53, 32.67, -8.616e-08), (43.54, 32.68, -7.28e-08), (43.55, 32.69, -9.659e-08), (43.57, 32.71, -9.376e-08), (43.57, 32.7, -6.796e-08), (43.59, 32.71, -7.55e-08), (43.59, 32.73, -9.926e-08), (43.61, 32.73, -8.382e-08), (43.62, 32.74, -4.412e-08), (43.63, 32.75, -9.067e-08), (43.64, 32.76, -6.354e-08), (43.65, 32.77, -9.5e-08), (43.67, 32.78, -7.391e-08), (43.67, 32.79, -9.848e-08), (43.69, 32.79, -8.141e-08), (43.71, 32.81, -8.987e-08), (43.83, 33.02, -8.272e-08), (43.7, 32.8, -4.217e-08), (43.73, 32.82, -9.476e-08), (43.75, 32.82, -8.005e-08), (43.77, 32.82, -7.13e-08), (43.79, 32.82, -4.786e-08), (43.79, 32.83, -9.893e-08), (43.81, 32.83, -9.516e-08), (43.83, 32.83, -9.275e-08), (43.57, 33.75, -8.756e-08), (43.59, 33.74, -7.955e-08), (43.63, 33.73, -8.798e-08), (43.6, 33.74, -4.412e-08), (43.65, 33.71, -9.681e-08), (43.65, 33.72, -6.084e-08), (43.67, 33.71, -8.777e-08), (43.71, 33.69, -9.299e-08), (43.69, 33.7, -7.142e-08), (43.7, 33.7, -3.329e-08), (43.73, 33.68, -7.815e-08), (43.75, 33.67, -9.404e-08), (43.74, 33.68, -4.528e-08), (43.77, 33.67, -8.529e-08), (43.79, 33.65, -9.77e-08), (43.79, 33.66, -6.409e-08), (43.81, 33.65, -9.369e-08), (43.85, 32.83, -9.323e-08), (43.87, 32.83, -9.542e-08), (43.89, 32.83, -8.647e-08), (43.91, 32.84, -8.669e-08), (43.93, 32.84, -7.588e-08), (43.95, 32.84, -6.57e-08), (43.97, 32.84, -8.612e-08), (43.99, 32.83, -9.269e-08), (44.02, 32.82, -4.606e-08), (44.01, 32.83, -9.559e-08), (44.03, 32.82, -1.055e-07), (44.05, 32.81, -8.777e-08), (44.08, 32.8, -4.439e-08), (44.07, 32.81, -9.383e-08), (44.09, 32.95, -9.242e-08), (44.09, 32.8, -7.513e-08), (44.11, 32.85, -9.432e-08), (44.11, 32.87, -9.202e-08), (44.1, 32.92, -6.324e-08), (44.09, 32.93, -9.257e-08), (44.11, 32.79, -8.694e-08), (44.12, 32.81, -8.794e-08), (44.11, 32.83, -9.926e-08), (44.1, 32.89, -8.359e-08), (44.1, 32.91, -6.326e-08), (44.13, 32.79, -7.846e-08), (44.12, 32.83, -5.69e-08), (44.08, 32.99, -7.868e-08), (44.08, 33.0, -9.041e-08), (44.08, 33.01, -7.741e-08), (44.08, 32.97, -8.386e-08), (44.08, 33.0, -4.162e-08), (44.08, 33.01, -6.076e-08), (44.09, 33.01, -9.113e-08), (44.1, 33.01, -7.581e-08), (44.11, 33.0, -5.845e-08), (44.11, 33.01, -9.77e-08), (44.13, 33.0, -8.025e-08), (44.15, 32.99, -9.27e-08), (44.3, 33.53, -9.988e-08), (44.03, 33.63, -9.73e-08), (44.05, 33.61, -9.727e-08), (44.08, 33.58, -9.988e-08), (43.92, 33.65, -9.364e-08), (43.96, 33.65, -9.364e-08), (43.99, 33.65, -9.364e-08), (44.01, 33.65, -8.269e-08), (44.02, 33.64, -4.412e-08), (44.05, 33.62, -6.748e-08), (44.07, 33.61, -9.848e-08), (44.07, 33.62, -6.564e-08), (44.09, 33.63, -3.329e-08), (44.09, 33.64, -4.162e-08), (44.09, 33.63, -8.941e-08), (44.09, 33.64, -8.99e-08), (44.09, 33.62, -8.449e-08), (44.09, 33.65, -7.658e-08), (44.11, 33.65, -9.227e-08), (44.11, 33.66, -7.025e-08), (44.13, 33.67, -9.306e-08), (44.14, 33.68, -5.868e-08), (44.15, 33.69, -8.631e-08), (44.16, 33.7, -4.439e-08), (44.24, 32.96, -4.439e-08), (44.25, 32.96, -8.048e-08), (44.27, 32.95, -9.098e-08), (44.3, 32.94, -6.448e-08), (44.29, 32.95, -7.278e-08), (44.31, 32.94, -6.972e-08), (44.33, 32.93, -8.868e-08), (44.35, 32.93, -9.718e-08), (44.37, 32.92, -5.993e-08), (44.37, 32.93, -9.734e-08), (44.39, 32.91, -8.435e-08), (44.41, 32.91, -8.894e-08), (44.43, 32.9, -5.327e-08), (44.43, 32.91, -9.826e-08), (44.45, 32.9, -7.955e-08), (44.48, 32.84, -6.088e-08), (44.48, 32.85, -9.609e-08), (44.47, 32.87, -9.114e-08), (44.47, 32.89, -9.91e-08), (44.18, 32.98, -4.528e-08), (44.17, 32.99, -9.525e-08), (44.19, 32.98, -8.739e-08), (44.21, 32.97, -8.723e-08), (44.23, 32.97, -9.597e-08), (44.43, 33.16, -9.988e-08), (44.53, 32.99, -9.943e-08), (44.39, 33.59, -9.804e-08), (44.39, 33.45, -8.532e-08), (44.38, 33.49, -7.763e-08), (44.38, 33.51, -8.389e-08), (44.41, 33.44, -9.484e-08), (44.38, 33.47, -4.994e-08), (44.39, 33.53, -9.349e-08), (44.4, 33.58, -7.831e-08), (44.41, 33.53, -8.92e-08), (44.41, 33.57, -9.19e-08), (44.43, 33.44, -9.059e-08), (44.43, 33.53, -8.48e-08), (44.43, 33.56, -9.224e-08), (44.47, 33.42, -9.405e-08), (44.45, 33.43, -9.339e-08), (44.45, 33.44, -7.898e-08), (44.45, 33.54, -6.874e-08), (44.45, 33.55, -9.926e-08), (44.45, 33.56, -8.359e-08), (44.47, 33.55, -8.737e-08), (44.47, 33.57, -8.756e-08), (44.17, 33.71, -9.886e-08), (44.17, 33.73, -8.288e-08), (44.19, 33.73, -8.963e-08), (44.21, 33.73, -9.298e-08), (44.23, 33.73, -9.349e-08), (44.24, 33.74, -4.162e-08), (44.27, 33.74, -7.424e-08), (44.25, 33.74, -6.73e-08), (44.29, 33.73, -9.203e-08), (44.28, 33.74, -3.329e-08), (44.31, 33.73, -9.657e-08), (44.31, 33.74, -6.564e-08), (44.37, 33.69, -9.988e-08), (44.33, 33.75, -8.533e-08), (44.35, 33.75, -9.554e-08), (44.36, 33.76, -8.363e-08), (44.37, 33.77, -8.2e-08), (44.39, 33.61, -8.657e-08), (44.39, 33.73, -9.294e-08), (44.38, 33.75, -7.29e-08), (44.38, 33.77, -5.327e-08), (44.4, 33.62, -6.968e-08), (44.4, 33.63, -6.73e-08), (44.4, 33.65, -4.994e-08), (44.4, 33.67, -4.994e-08), (44.41, 33.69, -8.837e-08), (44.41, 33.73, -9.079e-08), (44.43, 33.7, -7.552e-08), (44.43, 33.71, -8.791e-08), (44.42, 33.72, -6.193e-08), (44.49, 32.84, -8.324e-08), (44.54, 32.99, -9.352e-08), (44.57, 32.84, -8.683e-08), (44.57, 32.89, -9.483e-08), (44.55, 32.93, -9.046e-08), (44.55, 32.95, -8.874e-08), (44.57, 32.85, -9.77e-08), (44.57, 32.87, -9.039e-08), (44.56, 32.91, -7.14e-08), (44.56, 32.92, -4.162e-08), (44.58, 32.84, -5.951e-08), (44.58, 32.85, -5.327e-08), (44.51, 33.43, -9.949e-08), (44.53, 33.01, -9.43e-08), (44.54, 32.97, -8.025e-08), (44.55, 33.02, -7.142e-08), (44.56, 33.02, -4.162e-08), (44.57, 33.03, -9.234e-08), (44.59, 33.03, -9.4e-08), (44.61, 33.04, -6.803e-08), (44.62, 33.04, -3.329e-08), (44.63, 33.05, -9.106e-08), (44.65, 33.05, -8.407e-08), (44.67, 33.06, -6.564e-08), (44.67, 33.07, -9.848e-08), (44.69, 33.07, -9.481e-08), (44.71, 33.07, -8.435e-08), (44.73, 33.08, -5.693e-08), (44.73, 33.09, -9.487e-08), (44.8, 33.3, -9.988e-08), (44.75, 33.09, -8.894e-08), (44.77, 33.1, -8.091e-08), (44.78, 33.1, -5.375e-08), (44.79, 33.11, -9.603e-08), (44.49, 33.43, -8.791e-08), (44.48, 33.56, -6.354e-08), (44.48, 33.56, -6.538e-08), (44.57, 33.43, -9.871e-08), (44.53, 33.43, -8.768e-08), (44.55, 33.43, -9.021e-08), (44.59, 33.42, -9.254e-08), (44.73, 33.42, -8.74e-08), (44.77, 33.42, -8.709e-08), (44.75, 33.42, -8.517e-08), (44.81, 33.11, -9.001e-08), (44.83, 33.12, -7.799e-08), (44.85, 33.13, -9.446e-08), (44.84, 33.12, -4.528e-08), (44.87, 33.13, -9.048e-08), (44.88, 33.14, -4.578e-08), (44.88, 33.15, -4.92e-08), (44.88, 33.17, -7.425e-08), (44.89, 33.19, -8.781e-08), (44.9, 33.2, -3.329e-08), (44.9, 33.21, -7.581e-08), (44.91, 33.23, -9.04e-08), (44.92, 33.24, -3.329e-08), (44.92, 33.25, -6.972e-08), (44.93, 33.27, -8.45e-08), (44.9, 33.42, -8.324e-08), (44.93, 33.29, -9.389e-08), (44.96, 33.41, -9.59e-08), (44.93, 33.31, -9.926e-08), (44.95, 33.33, -8.725e-08), (44.94, 33.31, -6.459e-08), (44.95, 33.35, -9.056e-08), (44.95, 33.37, -9.848e-08), (44.96, 33.42, -7.679e-08), (44.96, 33.37, -6.144e-08), (44.96, 33.39, -7.708e-08), (41.86, 31.2, 3.329e-08)], [], [(118, 2, 3), (4, 118, 3), (118, 6, 7), (118, 7, 8), (118, 8, 2), (24, 15, 16), (24, 18, 19), (28, 20, 21), (28, 21, 22), (138, 23, 18), (138, 18, 24), (32, 26, 27), (32, 27, 28), (149, 29, 30), (149, 30, 31), (65, 36, 37), (49, 39, 40), (138, 41, 42), (138, 42, 43), (49, 44, 38), (138, 47, 48), (49, 138, 44), (138, 53, 45), (138, 45, 47), (138, 16, 54), (138, 55, 51), (138, 51, 52), (56, 60, 63), (66, 57, 58), (67, 63, 64), (66, 59, 63), (67, 66, 63), (49, 65, 66), (71, 49, 66), (138, 49, 71), (73, 138, 71), (74, 138, 73), (78, 138, 76), (79, 138, 78), (88, 89, 87), (90, 91, 89), (92, 93, 90), (94, 96, 93), (95, 97, 94), (104, 99, 97), (100, 105, 97), (111, 101, 102), (113, 103, 104), (107, 113, 105), (114, 108, 109), (117, 115, 113), (83, 0, 10), (118, 11, 12), (118, 12, 5), (84, 83, 11), (119, 124, 118), (129, 120, 121), (138, 121, 122), (137, 124, 125), (133, 131, 135), (135, 126, 127), (135, 127, 128), (135, 128, 129), (118, 136, 85), (138, 133, 135), (118, 139, 136), (118, 140, 139), (118, 137, 138), (118, 144, 143), (146, 144, 118), (111, 102, 147), (138, 147, 148), (138, 148, 146), (149, 33, 34), (138, 32, 28), (138, 123, 14), (138, 14, 149), (138, 149, 32), (82, 138, 81), (150, 151, 138), (153, 138, 151), (152, 153, 151), (155, 138, 154), (138, 153, 154), (157, 159, 138), (158, 159, 157), (160, 164, 159), (161, 164, 160), (167, 164, 165), (169, 164, 168), (171, 164, 170), (117, 113, 114), (117, 114, 111), (176, 175, 117), (178, 177, 117), (184, 180, 179), (184, 179, 117), (269, 117, 138), (188, 186, 183), (190, 188, 184), (269, 190, 184), (174, 193, 173), (197, 164, 193), (198, 164, 197), (202, 164, 199), (201, 202, 199), (205, 164, 203), (206, 164, 205), (210, 164, 208), (214, 164, 211), (213, 214, 211), (217, 192, 190), (220, 219, 269), (229, 222, 269), (226, 225, 222), (235, 269, 164), (216, 164, 215), (236, 238, 164), (237, 238, 236), (240, 164, 238), (242, 240, 241), (243, 244, 240), (251, 240, 244), (245, 251, 244), (247, 251, 245), (249, 251, 248), (254, 251, 252), (258, 251, 257), (269, 266, 267), (273, 234, 233), (277, 276, 233), (277, 233, 229), (262, 261, 277), (269, 277, 229), (269, 267, 277), (260, 279, 251), (280, 251, 279), (282, 283, 281), (284, 251, 283), (285, 286, 284), (251, 284, 286), (288, 289, 287), (294, 278, 293), (298, 278, 296), (299, 278, 298), (300, 278, 299), (304, 272, 269), (311, 309, 306), (314, 312, 311), (316, 314, 311), (318, 315, 314), (316, 319, 318), (323, 320, 321), (326, 324, 323), (327, 325, 326), (269, 316, 311), (328, 235, 164), (269, 235, 328), (303, 278, 302), (333, 278, 332), (335, 278, 334), (337, 278, 336), (338, 339, 278), (340, 278, 339), (344, 278, 343), (345, 344, 343), (346, 347, 344), (349, 329, 348), (316, 360, 326), (316, 361, 360), (365, 362, 363), (368, 366, 364), (368, 364, 365), (316, 369, 367), (316, 367, 368), (372, 370, 371), (316, 373, 374), (377, 375, 376), (355, 354, 378), (379, 316, 269), (380, 329, 352), (353, 380, 352), (381, 382, 380), (383, 380, 382), (385, 329, 383), (400, 329, 385), (386, 387, 329), (389, 391, 329), (390, 391, 389), (392, 329, 391), (395, 396, 394), (397, 329, 396), (398, 329, 397), (406, 404, 402), (409, 405, 406), (410, 407, 408), (414, 411, 412), (418, 415, 416), (414, 418, 416), (409, 419, 414), (420, 421, 419), (423, 424, 422), (316, 358, 357), (429, 427, 428), (433, 430, 431), (437, 431, 316), (434, 432, 433), (437, 434, 431), (438, 435, 436), (443, 441, 439), (445, 442, 443), (446, 444, 445), (437, 445, 443), (451, 449, 448), (451, 448, 437), (677, 437, 379), (453, 329, 398), (455, 329, 454), (459, 460, 458), (329, 457, 460), (462, 460, 461), (463, 329, 460), (464, 329, 463), (466, 329, 465), (468, 329, 467), (471, 329, 469), (329, 471, 472), (473, 329, 472), (474, 329, 473), (476, 329, 475), (478, 329, 476), (479, 329, 478), (481, 482, 480), (484, 491, 483), (491, 329, 482), (491, 487, 488), (491, 485, 486), (505, 492, 493), (505, 493, 494), (506, 496, 497), (498, 506, 497), (491, 490, 499), (491, 499, 500), (491, 500, 501), (491, 501, 502), (491, 502, 503), (491, 503, 504), (507, 496, 506), (505, 496, 507), (513, 511, 512), (516, 514, 513), (517, 515, 516), (519, 452, 450), (437, 450, 451), (522, 520, 521), (437, 521, 518), (437, 523, 524), (437, 524, 522), (527, 525, 437), (437, 526, 527), (531, 529, 530), (532, 530, 437), (510, 509, 532), (677, 512, 532), (677, 513, 512), (533, 379, 329), (508, 534, 505), (535, 505, 534), (537, 538, 536), (541, 505, 538), (543, 505, 540), (545, 543, 544), (546, 543, 545), (547, 543, 546), (549, 547, 548), (551, 547, 550), (543, 547, 551), (554, 543, 552), (558, 557, 555), (558, 555, 677), (677, 559, 560), (564, 562, 563), (568, 566, 567), (677, 567, 564), (677, 570, 568), (572, 571, 570), (574, 1263, 572), (576, 572, 677), (577, 677, 379), (577, 379, 533), (580, 329, 543), (580, 543, 579), (582, 543, 553), (583, 581, 582), (584, 581, 583), (586, 579, 581), (586, 581, 585), (587, 579, 586), (590, 579, 587), (591, 579, 589), (593, 579, 591), (595, 579, 593), (596, 579, 594), (598, 580, 597), (600, 580, 599), (608, 606, 576), (609, 607, 608), (677, 612, 608), (615, 613, 612), (616, 614, 615), (677, 618, 619), (677, 620, 621), (624, 622, 677), (677, 623, 624), (677, 602, 625), (718, 578, 329), (626, 600, 601), (628, 329, 627), (630, 629, 628), (631, 329, 629), (632, 633, 329), (634, 635, 633), (637, 329, 635), (638, 639, 637), (640, 329, 639), (645, 642, 644), (648, 329, 646), (650, 605, 603), (653, 651, 652), (677, 652, 650), (657, 654, 655), (659, 656, 657), (659, 657, 677), (662, 660, 658), (677, 662, 659), (666, 663, 664), (677, 664, 662), (677, 669, 665), (672, 670, 671), (677, 671, 669), (677, 673, 674), (678, 718, 329), (681, 679, 680), (682, 678, 679), (685, 683, 329), (684, 686, 329), (681, 680, 687), (692, 647, 648), (693, 329, 647), (694, 695, 329), (696, 697, 329), (699, 701, 329), (700, 701, 699), (684, 329, 701), (684, 701, 702), (705, 707, 684), (677, 675, 676), (677, 710, 708), (713, 711, 712), (403, 401, 713), (409, 403, 713), (714, 716, 423), (722, 682, 721), (723, 678, 682), (727, 678, 723), (729, 678, 726), (733, 678, 729), (735, 678, 732), (737, 678, 735), (738, 740, 678), (741, 742, 740), (717, 746, 745), (677, 747, 717), (677, 751, 750), (677, 755, 753), (754, 756, 677), (757, 758, 677), (757, 760, 758), (677, 762, 757), (764, 766, 763), (767, 769, 764), (677, 770, 764), (677, 771, 770), (774, 776, 773), (677, 777, 774), (778, 780, 777), (779, 781, 677), (782, 783, 779), (784, 785, 775), (786, 775, 677), (787, 786, 677), (787, 789, 786), (791, 795, 787), (792, 796, 791), (800, 677, 718), (718, 801, 800), (804, 800, 802), (718, 805, 801), (810, 678, 720), (812, 678, 810), (813, 810, 720), (818, 811, 812), (819, 816, 817), (821, 678, 816), (823, 822, 820), (825, 678, 822), (827, 824, 825), (828, 678, 824), (830, 678, 828), (833, 678, 830), (744, 834, 742), (837, 719, 739), (838, 739, 834), (839, 838, 834), (840, 841, 839), (843, 720, 836), (844, 719, 837), (845, 837, 739), (847, 739, 838), (848, 838, 841), (842, 849, 841), (851, 720, 843), (852, 720, 851), (815, 720, 852), (793, 856, 792), (677, 858, 793), (677, 860, 858), (859, 861, 677), (862, 863, 859), (798, 866, 865), (799, 869, 798), (799, 870, 869), (799, 875, 872), (873, 876, 799), (874, 878, 873), (799, 879, 874), (799, 880, 879), (799, 884, 882), (887, 888, 886), (891, 799, 890), (893, 799, 891), (895, 893, 894), (898, 677, 800), (900, 800, 803), (718, 901, 806), (903, 898, 899), (907, 677, 898), (910, 906, 907), (718, 911, 909), (912, 677, 905), (718, 913, 911), (914, 677, 912), (718, 917, 916), (918, 799, 677), (920, 677, 914), (718, 921, 917), (924, 799, 918), (923, 927, 925), (929, 890, 926), (891, 890, 928), (923, 921, 718), (931, 923, 718), (937, 932, 931), (937, 935, 934), (937, 936, 935), (1010, 939, 938), (940, 807, 808), (943, 942, 940), (944, 807, 942), (947, 807, 944), (949, 807, 946), (950, 807, 948), (952, 807, 950), (954, 807, 951), (955, 937, 807), (957, 807, 954), (959, 937, 958), (962, 964, 963), (885, 966, 965), (885, 967, 966), (885, 969, 968), (885, 970, 969), (975, 892, 897), (976, 885, 974), (978, 885, 976), (979, 885, 978), (982, 885, 979), (983, 981, 885), (983, 885, 982), (989, 885, 986), (992, 885, 989), (991, 993, 990), (996, 885, 992), (998, 994, 885), (999, 885, 995), (994, 1000, 997), (1001, 994, 998), (1003, 994, 1001), (1003, 1005, 1002), (1009, 1006, 1007), (937, 1011, 1010), (1014, 1015, 1013), (937, 1017, 1014), (937, 1018, 1017), (937, 1019, 1018), (937, 1021, 1020), (937, 1023, 1022), (937, 1025, 1024), (1026, 1028, 1025), (1029, 937, 1027), (1033, 1031, 1030), (1037, 937, 1036), (1039, 937, 1037), (1040, 1027, 1038), (1042, 1027, 1040), (1044, 1027, 1042), (1045, 1043, 1044), (1046, 1027, 1043), (1047, 1027, 1046), (1051, 1027, 1049), (1052, 1027, 1050), (1027, 1053, 1035), (1054, 1053, 1027), (1054, 1056, 1055), (1027, 1058, 1057), (1059, 1058, 1027), (1063, 1061, 1062), (1063, 1062, 1027), (1066, 1064, 1063), (1069, 1066, 1063), (1074, 1068, 1066), (1076, 1070, 1063), (1077, 1063, 1071), (1079, 1074, 1075), (1083, 1067, 1063), (1027, 1085, 1082), (1140, 1088, 1089), (1091, 1090, 1140), (1095, 1027, 1093), (1092, 1027, 1095), (1096, 1027, 1052), (1097, 1027, 1096), (1098, 1027, 1097), (1099, 1093, 1098), (1100, 1093, 1099), (1103, 1095, 1102), (1104, 1106, 1108), (1106, 1092, 1095), (1110, 1106, 1109), (1110, 1092, 1106), (1112, 1092, 1110), (1113, 1114, 1112), (1122, 1121, 1119), (1129, 1127, 1125), (1134, 1130, 1129), (1137, 1135, 1136), (1139, 1138, 1137), (1117, 1116, 1139), (1140, 1117, 1139), (1120, 1118, 1140), (1123, 1122, 1120), (1140, 1125, 1120), (1141, 1129, 1140), (1143, 1140, 1092), (1147, 1143, 1092), (1144, 1147, 1092), (1149, 1092, 1142), (1092, 1150, 1148), (1151, 1092, 1149), (1092, 1153, 1150), (1154, 1092, 1151), (1156, 1140, 1152), (1154, 1158, 1153), (1160, 1161, 1159), (1163, 1092, 1114), (1115, 1163, 1114), (1165, 1166, 1163), (1168, 1169, 1167), (1171, 1163, 1169), (1171, 1173, 1163), (1176, 1177, 1173), (1175, 1180, 1142), (1182, 1175, 1178), (1183, 1178, 1179), (1186, 1184, 1175), (1189, 1175, 1181), (1189, 1190, 1188), (1134, 1132, 1133), (1196, 1132, 1134), (1197, 1196, 1134), (1198, 1197, 1194), (1200, 1195, 1196), (1201, 1196, 1197), (1204, 1195, 1199), (1206, 1141, 1140), (1140, 1208, 1206), (1140, 1209, 1208), (1140, 1214, 1212), (1140, 1215, 1214), (1140, 1216, 1215), (1218, 1220, 1219), (1221, 1224, 1223), (1140, 1225, 1224), (1205, 1140, 1155), (1162, 1228, 1161), (1222, 1140, 1230), (1222, 1230, 1233), (1234, 1222, 1233), (1236, 1222, 1234), (1140, 1237, 1226), (1239, 1240, 1238), (1222, 1241, 1239), (1222, 1243, 1241), (1222, 1246, 1245), (1222, 1249, 1248), (1252, 1222, 1235), (1253, 1251, 1222), (1256, 1257, 1255), (1254, 1259, 1222), (1260, 1254, 1252), (1254, 1261, 1259), (63, 59, 62), (64, 63, 61), (93, 91, 90), (107, 105, 106), (132, 137, 130), (135, 131, 134), (133, 137, 132), (643, 642, 640), (646, 642, 641), (718, 806, 805), (1081, 1080, 1027), (1027, 1082, 1081), (1089, 1087, 1086), (1106, 1095, 1108), (1109, 1107, 1105), (1109, 1106, 1107), (2, 8, 1), (4, 9, 118), (118, 5, 6), (9, 13, 118), (18, 23, 17), (138, 22, 23), (26, 32, 25), (138, 28, 22), (32, 149, 31), (36, 49, 35), (49, 38, 39), (65, 49, 36), (138, 48, 41), (44, 138, 43), (47, 45, 46), (51, 55, 50), (138, 52, 53), (138, 24, 16), (55, 138, 54), (60, 61, 63), (66, 65, 57), (59, 66, 58), (68, 69, 66), (69, 71, 66), (70, 72, 71), (72, 73, 71), (74, 75, 138), (75, 76, 138), (77, 78, 76), (79, 80, 138), (80, 81, 138), (88, 90, 89), (92, 94, 93), (94, 97, 96), (95, 98, 97), (97, 99, 96), (97, 105, 104), (113, 112, 103), (105, 113, 104), (110, 114, 109), (113, 115, 112), (111, 114, 110), (117, 116, 115), (11, 83, 10), (13, 119, 118), (118, 84, 11), (138, 129, 121), (123, 138, 122), (118, 85, 84), (124, 137, 118), (138, 135, 129), (85, 136, 86), (138, 137, 133), (118, 141, 140), (141, 143, 142), (141, 118, 143), (144, 146, 145), (138, 146, 118), (138, 111, 147), (149, 14, 33), (82, 150, 138), (155, 156, 138), (156, 157, 138), (164, 138, 159), (161, 162, 164), (162, 163, 164), (163, 165, 164), (166, 167, 165), (167, 168, 164), (169, 170, 164), (171, 172, 164), (172, 173, 164), (117, 175, 116), (117, 179, 178), (184, 181, 180), (184, 182, 181), (269, 184, 117), (183, 186, 185), (188, 187, 186), (184, 188, 183), (190, 189, 188), (190, 192, 191), (138, 117, 111), (173, 193, 164), (174, 194, 193), (195, 196, 193), (196, 197, 193), (198, 199, 164), (200, 201, 199), (202, 203, 164), (204, 205, 203), (206, 207, 164), (207, 208, 164), (209, 210, 208), (210, 211, 164), (212, 213, 211), (214, 215, 164), (269, 217, 190), (269, 218, 217), (269, 219, 218), (222, 223, 221), (269, 222, 220), (222, 224, 223), (222, 225, 224), (229, 226, 222), (226, 229, 227), (229, 230, 228), (229, 231, 230), (229, 232, 231), (229, 233, 232), (164, 269, 138), (216, 236, 164), (237, 239, 238), (238, 241, 240), (251, 164, 240), (246, 247, 245), (247, 248, 251), (249, 250, 251), (250, 252, 251), (254, 255, 251), (255, 253, 251), (256, 257, 253), (257, 251, 253), (258, 259, 251), (259, 260, 251), (269, 268, 266), (269, 270, 268), (269, 271, 270), (269, 272, 271), (233, 274, 273), (233, 275, 274), (233, 276, 275), (277, 261, 399), (277, 263, 262), (277, 264, 263), (277, 265, 264), (277, 267, 265), (251, 329, 164), (280, 281, 251), (281, 283, 251), (286, 287, 251), (287, 289, 251), (288, 290, 289), (291, 292, 289), (289, 278, 251), (292, 293, 289), (293, 278, 289), (294, 295, 278), (295, 296, 278), (297, 298, 296), (300, 301, 278), (301, 302, 278), (306, 307, 305), (306, 308, 307), (306, 309, 308), (311, 312, 310), (314, 315, 313), (316, 318, 314), (318, 319, 317), (316, 321, 319), (316, 323, 321), (323, 324, 322), (316, 326, 323), (269, 306, 304), (311, 306, 269), (329, 328, 164), (303, 330, 278), (330, 332, 278), (278, 329, 251), (331, 333, 332), (333, 334, 278), (335, 336, 278), (337, 338, 278), (340, 341, 278), (341, 342, 278), (342, 343, 278), (344, 329, 278), (344, 347, 329), (347, 348, 329), (349, 350, 329), (350, 351, 329), (351, 352, 329), (357, 358, 356), (326, 360, 327), (360, 361, 359), (316, 363, 361), (316, 365, 363), (316, 368, 365), (316, 371, 369), (316, 372, 371), (316, 374, 372), (316, 376, 373), (316, 377, 376), (316, 378, 377), (316, 355, 378), (316, 357, 355), (328, 379, 269), (329, 379, 328), (383, 329, 380), (382, 384, 383), (400, 386, 329), (387, 388, 329), (388, 389, 329), (392, 393, 329), (393, 394, 329), (394, 396, 329), (409, 408, 405), (409, 410, 408), (409, 412, 410), (409, 414, 412), (414, 416, 413), (418, 417, 415), (414, 419, 418), (409, 420, 419), (409, 422, 420), (409, 423, 422), (423, 425, 424), (423, 426, 425), (316, 428, 358), (316, 429, 428), (316, 431, 429), (431, 434, 433), (437, 436, 434), (437, 438, 436), (437, 440, 438), (437, 439, 440), (437, 443, 439), (437, 446, 445), (437, 448, 446), (448, 449, 447), (379, 437, 316), (453, 454, 329), (455, 457, 329), (456, 458, 457), (458, 460, 457), (462, 463, 460), (464, 465, 329), (466, 467, 329), (468, 469, 329), (470, 472, 471), (474, 475, 329), (477, 478, 476), (479, 480, 329), (480, 482, 329), (483, 491, 482), (484, 485, 491), (491, 486, 487), (489, 491, 488), (490, 491, 489), (505, 504, 492), (495, 505, 494), (505, 491, 504), (496, 505, 495), (677, 517, 516), (437, 519, 450), (437, 518, 519), (437, 522, 521), (437, 525, 523), (437, 528, 526), (437, 530, 528), (532, 531, 530), (512, 510, 532), (437, 677, 532), (677, 516, 513), (535, 536, 505), (536, 538, 505), (537, 539, 538), (505, 543, 491), (541, 540, 505), (542, 543, 540), (544, 543, 542), (548, 547, 546), (552, 543, 551), (554, 553, 543), (677, 556, 517), (677, 555, 556), (677, 561, 559), (558, 677, 560), (677, 563, 561), (677, 564, 563), (564, 567, 565), (677, 568, 567), (570, 571, 569), (677, 572, 570), (574, 573, 1263), (576, 574, 572), (578, 677, 577), (329, 577, 533), (329, 578, 577), (543, 329, 491), (582, 581, 543), (581, 579, 543), (588, 587, 586), (590, 589, 579), (592, 591, 589), (595, 594, 579), (596, 580, 579), (597, 580, 596), (600, 329, 580), (601, 600, 599), (576, 606, 575), (677, 608, 576), (608, 610, 609), (608, 612, 610), (612, 613, 611), (677, 615, 612), (677, 616, 615), (677, 617, 616), (677, 619, 617), (677, 621, 618), (677, 622, 620), (677, 625, 623), (677, 604, 602), (677, 603, 604), (718, 677, 578), (627, 329, 600), (628, 629, 329), (631, 632, 329), (634, 636, 635), (635, 329, 633), (639, 329, 637), (642, 329, 640), (645, 641, 642), (642, 646, 329), (648, 647, 329), (650, 652, 649), (677, 653, 652), (677, 655, 653), (677, 657, 655), (659, 662, 658), (662, 664, 661), (677, 666, 664), (677, 665, 666), (665, 669, 667), (669, 671, 668), (677, 672, 671), (677, 674, 672), (677, 676, 673), (677, 650, 603), (679, 678, 329), (680, 679, 329), (683, 680, 329), (329, 686, 685), (689, 688, 684), (690, 681, 687), (691, 679, 681), (694, 329, 693), (695, 696, 329), (697, 698, 329), (698, 699, 329), (702, 703, 684), (703, 704, 684), (704, 705, 684), (706, 689, 684), (707, 706, 684), (677, 709, 675), (677, 708, 709), (677, 712, 710), (677, 713, 712), (409, 402, 403), (677, 409, 713), (409, 406, 402), (714, 423, 409), (677, 714, 409), (423, 716, 715), (717, 745, 714), (677, 717, 714), (719, 720, 678), (721, 682, 679), (724, 723, 682), (725, 724, 682), (727, 726, 678), (728, 726, 727), (730, 729, 726), (731, 730, 726), (733, 732, 678), (734, 732, 733), (736, 735, 732), (738, 678, 737), (740, 739, 678), (739, 719, 678), (740, 742, 739), (741, 743, 742), (677, 748, 747), (677, 749, 748), (677, 750, 749), (677, 752, 751), (677, 753, 752), (758, 754, 677), (677, 756, 755), (758, 760, 759), (757, 762, 761), (677, 763, 762), (764, 763, 677), (763, 766, 765), (764, 769, 768), (764, 770, 767), (677, 772, 771), (677, 773, 772), (677, 774, 773), (677, 778, 777), (677, 781, 778), (677, 782, 779), (775, 782, 677), (786, 784, 775), (786, 789, 788), (787, 790, 789), (791, 787, 677), (792, 791, 677), (793, 792, 677), (787, 795, 794), (792, 797, 796), (799, 798, 677), (801, 802, 800), (804, 803, 800), (678, 807, 718), (807, 937, 718), (809, 808, 678), (812, 811, 678), (814, 813, 720), (815, 814, 720), (817, 816, 678), (811, 817, 678), (820, 822, 678), (821, 820, 678), (825, 824, 678), (826, 825, 822), (829, 828, 824), (831, 830, 828), (832, 809, 678), (833, 832, 678), (742, 834, 739), (835, 839, 834), (836, 720, 719), (839, 841, 838), (846, 845, 739), (847, 846, 739), (841, 849, 848), (842, 850, 849), (852, 853, 815), (852, 854, 853), (792, 856, 855), (793, 858, 857), (677, 861, 860), (677, 862, 859), (677, 864, 862), (677, 865, 864), (798, 865, 677), (798, 868, 867), (798, 869, 868), (799, 871, 870), (799, 872, 871), (874, 873, 799), (799, 876, 875), (873, 878, 877), (799, 881, 880), (799, 882, 881), (882, 884, 883), (887, 884, 799), (885, 887, 799), (884, 887, 886), (962, 889, 887), (885, 962, 887), (893, 892, 799), (894, 893, 891), (892, 885, 799), (896, 892, 893), (899, 898, 800), (900, 899, 800), (718, 902, 901), (718, 904, 902), (906, 905, 677), (907, 906, 677), (908, 907, 898), (904, 718, 909), (718, 916, 913), (915, 914, 912), (919, 918, 677), (920, 919, 677), (922, 918, 919), (926, 890, 799), (923, 930, 927), (933, 894, 891), (931, 930, 923), (937, 931, 718), (932, 937, 934), (937, 938, 936), (937, 1010, 938), (808, 807, 678), (940, 942, 807), (941, 940, 808), (945, 944, 942), (947, 946, 807), (949, 948, 807), (952, 951, 807), (953, 952, 950), (956, 955, 807), (957, 956, 807), (958, 937, 955), (960, 808, 809), (889, 962, 961), (962, 965, 964), (962, 885, 965), (885, 968, 967), (885, 971, 970), (974, 885, 892), (975, 974, 892), (977, 976, 974), (980, 979, 978), (984, 983, 982), (972, 971, 885), (985, 981, 983), (986, 885, 981), (987, 986, 981), (972, 988, 973), (885, 988, 972), (988, 991, 990), (885, 991, 988), (994, 991, 885), (996, 995, 885), (991, 994, 997), (999, 998, 885), (994, 1003, 1002), (1004, 1003, 1001), (1003, 1006, 1005), (1007, 1006, 1003), (1009, 1008, 1006), (937, 1012, 1011), (1013, 1012, 937), (937, 1014, 1013), (1014, 1017, 1016), (937, 1020, 1019), (937, 1022, 1021), (937, 1024, 1023), (937, 1026, 1025), (937, 1029, 1026), (1029, 1033, 1030), (1027, 1033, 1029), (1031, 1033, 1032), (1027, 1034, 1033), (1034, 1027, 1035), (959, 1036, 937), (1038, 1027, 937), (1041, 1040, 1038), (1044, 1043, 1027), (1048, 1047, 1046), (1049, 1027, 1047), (1051, 1050, 1027), (1027, 1056, 1054), (1056, 1027, 1057), (1027, 1060, 1059), (1027, 1062, 1060), (1066, 1068, 1065), (1070, 1069, 1063), (1072, 1071, 1063), (1067, 1072, 1063), (1074, 1073, 1068), (1075, 1074, 1066), (1069, 1075, 1066), (1077, 1076, 1063), (1074, 1078, 1073), (1027, 1080, 1063), (1080, 1083, 1063), (1081, 1084, 1080), (1027, 1086, 1085), (1140, 1086, 1027), (1140, 1089, 1086), (1140, 1090, 1088), (1092, 1140, 1027), (1094, 1095, 1093), (1098, 1093, 1027), (1101, 1094, 1093), (1094, 1102, 1095), (1103, 1108, 1095), (1111, 1112, 1110), (1112, 1114, 1092), (1125, 1126, 1124), (1125, 1127, 1126), (1129, 1130, 1128), (1140, 1136, 1091), (1140, 1137, 1136), (1140, 1139, 1137), (1140, 1118, 1117), (1120, 1122, 1119), (1120, 1125, 1123), (1140, 1129, 1125), (1143, 1146, 1140), (1145, 1144, 1092), (1092, 1148, 1145), (1152, 1140, 1146), (1092, 1154, 1153), (1156, 1155, 1140), (1157, 1156, 1152), (1154, 1159, 1158), (1154, 1160, 1159), (1160, 1162, 1161), (1164, 1165, 1163), (1166, 1167, 1163), (1167, 1169, 1163), (1168, 1170, 1169), (1163, 1142, 1092), (1172, 1171, 1169), (1175, 1142, 1163), (1173, 1175, 1163), (1174, 1176, 1173), (1177, 1175, 1173), (1177, 1178, 1175), (1175, 1184, 1180), (1182, 1181, 1175), (1183, 1182, 1178), (1186, 1185, 1184), (1187, 1186, 1175), (1175, 1188, 1187), (1175, 1189, 1188), (1189, 1191, 1190), (1192, 1191, 1189), (1132, 1193, 1131), (1194, 1134, 1129), (1132, 1195, 1193), (1194, 1197, 1134), (1196, 1195, 1132), (1200, 1199, 1195), (1202, 1201, 1197), (1204, 1203, 1195), (1141, 1194, 1129), (1207, 1198, 1194), (1140, 1210, 1209), (1140, 1211, 1210), (1140, 1212, 1211), (1212, 1214, 1213), (1140, 1217, 1216), (1140, 1218, 1217), (1218, 1221, 1220), (1140, 1221, 1218), (1221, 1140, 1224), (1140, 1226, 1225), (1155, 1227, 1205), (1162, 1229, 1228), (1231, 1230, 1205), (1231, 1232, 1230), (1230, 1140, 1205), (1236, 1235, 1222), (1222, 1237, 1140), (1237, 1239, 1238), (1222, 1239, 1237), (1241, 1243, 1242), (1222, 1244, 1243), (1222, 1245, 1244), (1222, 1247, 1246), (1222, 1248, 1247), (1222, 1250, 1249), (1222, 1251, 1250), (1252, 1254, 1222), (1222, 1255, 1253), (1222, 1256, 1255), (1222, 1258, 1256), (1222, 1259, 1258), (1254, 1262, 1261)])
me_mesh_001.update()

# ---- objects
ob_mycurve = bpy.data.objects.new('myCurve', me_mesh_001)

# ---- transforms, parenting, visibility, modifiers, constraints
ob_mycurve.location = (0.0, 0.0, 0.0)
_m = ob_mycurve.modifiers.new('Auto Smooth', 'NODES')
_m.node_group = ng_auto_smooth
_gi = [s.identifier for s in ng_auto_smooth.interface.items_tree if s.item_type == 'SOCKET' and s.in_out == 'INPUT']
_m[_gi[1]] = 3.142  # Angle

# ---- collection membership
scene.collection.objects.link(ob_mycurve)

# ---- scene / render settings (as saved in the file)
scene.frame_start = 1; scene.frame_end = 250; scene.frame_set(1)
scene.render.engine = 'BLENDER_EEVEE_NEXT'
scene.cycles.sampling_pattern = 'TABULATED_SOBOL'
scene.cycles.use_light_tree = False
scene.view_settings.view_transform = 'Filmic'
bpy.context.view_layer.update()

# ---- added for rendering (the .blend has no active camera and no usable light): camera, sun
cam_auto = bpy.data.cameras.new('AutoCamera')
cam_auto.lens = 50.0
cam_auto.sensor_width = 36.0
cam_auto.clip_end = 1000.0
ob_auto_camera = bpy.data.objects.new('AutoCamera', cam_auto)
scene.collection.objects.link(ob_auto_camera)
ob_auto_camera.location = (48.9669, 24.3676, 5.66765)
ob_auto_camera.rotation_euler = (1.09748, -7.21219e-08, 0.694738)
scene.camera = ob_auto_camera
light_auto_sun = bpy.data.lights.new('AutoSun', 'SUN')
light_auto_sun.energy = 3.0
light_auto_sun.angle = 0.0523599
ob_auto_sun = bpy.data.objects.new('AutoSun', light_auto_sun)
scene.collection.objects.link(ob_auto_sun)
ob_auto_sun.rotation_euler = (0.872665, 0.174533, 0.523599)
bpy.context.view_layer.update()
